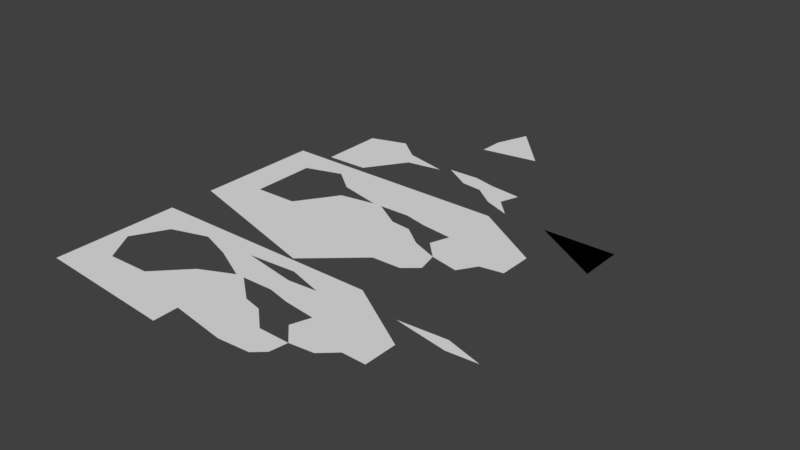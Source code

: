 # Source: practice.blend  (saved by Blender 2.77.0; exported with 4.5.12 LTS)
import bpy
from mathutils import Matrix  # noqa: F401  (used for matrix-valued properties, if any)

bpy.ops.wm.read_factory_settings(use_empty=True)
scene = bpy.context.scene
scene.name = 'Scene'

# ---- collections
col_collection_1 = bpy.data.collections.new('Collection 1'); scene.collection.children.link(col_collection_1)

# ---- world
world_world = bpy.data.worlds.new('World'); scene.world = world_world
world_world.use_nodes = True; world_world.node_tree.nodes.clear()
_N = world_world.node_tree.nodes; _L = world_world.node_tree.links
n0 = _N.new('ShaderNodeOutputWorld'); n0.name = 'World Output'; n0.location = (300, 300)
n1 = _N.new('ShaderNodeBackground'); n1.name = 'Background'; n1.location = (10, 300)
n1.inputs[0].default_value = (0.05088, 0.05088, 0.05088, 1.0)
_L.new(n1.outputs[0], n0.inputs[0])
n0.is_active_output = True
world_world.color = (0.05088, 0.05088, 0.05088)
world_world.use_sun_shadow = False
world_world.sun_shadow_jitter_overblur = 0.0
world_world.cycles.sampling_method = 'MANUAL'

# ---- meshes
me_main_006 = bpy.data.meshes.new('main.006')
me_main_006.from_pydata([(0.01084, -4.467, 0.0), (0.2977, -3.694, 0.0), (-0.07135, -3.934, 0.0), (-0.07532, -3.541, 6.821e-13), (-0.03025, -4.2, 0.0), (0.1543, -4.08, 0.0), (0.08256, -4.274, 0.0), (0.226, -3.887, 0.0), (-0.07333, -3.737, 3.411e-13)], [], [(2, 8, 3, 1, 7, 5, 6, 0, 4)])
_uv = me_main_006.uv_layers.new(name='UVMap')
_uv.uv.foreach_set('vector', [0.2682, 0.9331, 0.3423, 0.8655, 0.4164, 0.7979, 0.6256, 0.9331, 0.6032, 0.9331, 0.5809, 0.9331, 0.5585, 0.9331, 0.5362, 0.9331, 0.4022, 0.9331])
me_main_006.use_remesh_preserve_volume = False
me_main_006.use_remesh_preserve_attributes = False
me_main_006.use_mirror_vertex_groups = False
me_main_006.update()
me_main_005 = bpy.data.meshes.new('main.005')
me_main_005.from_pydata([(-0.07135, -3.934, 0.0), (-0.1973, -2.02, 1.907e-06), (0.1614, -2.177, 1.907e-06), (0.3551, -2.142, 9.537e-07), (0.1184, -1.967, 9.537e-07)], [], [(1, 4, 3, 2)])
_uv = me_main_005.uv_layers.new(name='UVMap')
_uv.uv.foreach_set('vector', [0.3709, 0.141, 0.5216, 0.1062, 0.6333, 0.1863, 0.543, 0.2056])
me_main_005.use_remesh_preserve_volume = False
me_main_005.use_remesh_preserve_attributes = False
me_main_005.use_mirror_vertex_groups = False
me_main_005.update()
me_main_004 = bpy.data.meshes.new('main.004')
me_main_004.from_pydata([(-1.0, -3.75, 0.0), (1.0, -2.985, 0.0), (-1.0, -1.75, 0.0), (0.5036, -3.663, 0.0), (1.0, -2.454, 0.0), (0.5333, -1.75, 0.0), (0.5738, -3.509, 0.0), (0.7492, -3.189, 0.0), (0.5914, -3.23, 0.0), (0.8462, -2.976, 0.0), (-0.7798, -3.238, -9.537e-07), (-0.7827, -2.212, -9.537e-07), (-0.5463, -2.03, 9.537e-07), (-0.3375, -2.21, 0.0), (-0.09946, -2.501, 1.907e-06), (-0.3086, -2.739, 0.0), (-0.5031, -3.224, -9.537e-07), (-0.0445, -2.498, 1.812e-06), (0.1598, -2.489, 1.458e-06), (0.1284, -2.845, -5.684e-14), (0.2495, -2.915, -1.137e-13), (0.3879, -3.22, -2.842e-14), (0.4771, -2.943, 9.537e-07), (0.5203, -2.641, 0.0), (0.3099, -2.578, 9.537e-07), (0.2977, -3.694, 0.0), (-0.07135, -3.934, 0.0), (-0.1973, -2.02, 1.907e-06), (0.1614, -2.177, 1.907e-06), (0.3551, -2.142, 9.537e-07), (0.1184, -1.967, 9.537e-07), (-0.9032, -2.743, -9.537e-07), (-0.07532, -3.541, 6.821e-13)], [], [(0, 2, 11, 31, 10, 16, 15, 14, 17, 19, 20, 21, 8, 6, 3, 25, 32, 26), (4, 18, 17, 14, 13, 27, 28, 29, 5), (8, 22, 23, 24, 18, 4, 1, 9, 7), (5, 29, 30, 27, 13, 12, 11, 2)])
_uv = me_main_004.uv_layers.new(name='UVMap')
_uv.uv.foreach_set('vector', [0.0, 0.916, 0.0, 1.638e-07, 0.1087, 0.2118, 0.0484, 0.4547, 0.1101, 0.6816, 0.2485, 0.6752, 0.3457, 0.4528, 0.4503, 0.3437, 0.4778, 0.3427, 0.5642, 0.5013, 0.6247, 0.5334, 0.6939, 0.6733, 0.7957, 0.6779, 0.7869, 0.8056, 0.7518, 0.8759, 0.6489, 0.8904, 0.4623, 0.8201, 0.4643, 1.0, 1.0, 0.3222, 0.5799, 0.3387, 0.4778, 0.3427, 0.4503, 0.3437, 0.3312, 0.2104, 0.4014, 0.1234, 0.5807, 0.1955, 0.6775, 0.1795, 0.7666, 0.0, 0.7957, 0.6779, 0.7386, 0.5465, 0.7602, 0.4081, 0.655, 0.3791, 0.5799, 0.3387, 1.0, 0.3222, 1.0, 0.5655, 0.9231, 0.5614, 0.8746, 0.6589, 0.7666, 0.0, 0.6775, 0.1795, 0.5592, 0.09942, 0.4014, 0.1234, 0.3312, 0.2104, 0.2269, 0.1281, 0.1087, 0.2118, 0.0, 1.638e-07])
me_main_004.use_remesh_preserve_volume = False
me_main_004.use_remesh_preserve_attributes = False
me_main_004.use_mirror_vertex_groups = False
me_main_004.update()
me_main_003 = bpy.data.meshes.new('main.003')
me_main_003.from_pydata([(0.5914, -0.4802, 0.0), (-0.0445, 0.2518, 1.812e-06), (0.1598, 0.2605, 1.458e-06), (0.1427, -0.02459, -5.684e-14), (0.2782, -0.05973, -1.137e-13), (0.4166, -0.3127, -2.842e-14), (0.4771, -0.1932, 9.537e-07), (0.5203, 0.1089, 0.0), (0.3099, 0.1722, 9.537e-07)], [], [(2, 8, 7, 6, 0, 5, 4, 3, 1)])
_uv = me_main_003.uv_layers.new(name='UVMap')
_uv.uv.foreach_set('vector', [0.5472, 0.3479, 0.6195, 0.3901, 0.7206, 0.4208, 0.7255, 0.5728, 0.9052, 0.7967, 0.7031, 0.6325, 0.6139, 0.5024, 0.5466, 0.4843, 0.4534, 0.3526])
me_main_003.use_remesh_preserve_volume = False
me_main_003.use_remesh_preserve_attributes = False
me_main_003.use_mirror_vertex_groups = False
me_main_003.update()
me_main_002 = bpy.data.meshes.new('main.002')
me_main_002.from_pydata([(-0.7798, -0.4884, -9.537e-07), (-0.7827, 0.5376, -9.537e-07), (-0.5463, 0.7203, 9.537e-07), (-0.3877, 0.4181, 0.0), (-0.09946, 0.2495, 1.907e-06), (-0.3301, 0.1511, 0.0), (-0.5031, -0.4743, -9.537e-07)], [], [(1, 2, 3, 4, 5, 6, 0)])
_uv = me_main_002.uv_layers.new(name='UVMap')
_uv.uv.foreach_set('vector', [0.1029, 0.2165, 0.2136, 0.1314, 0.2898, 0.2735, 0.4282, 0.3539, 0.3188, 0.399, 0.2358, 0.6899, 0.1044, 0.6953])
me_main_002.use_remesh_preserve_volume = False
me_main_002.use_remesh_preserve_attributes = False
me_main_002.use_mirror_vertex_groups = False
me_main_002.update()
me_main_001 = bpy.data.meshes.new('main.001')
me_main_001.from_pydata([(1.35, 1.152, 0.0), (1.35, 0.4489, 0.0), (0.883, 1.152, 0.0), (1.116, 1.152, 0.0), (1.35, 0.8007, 0.0), (1.35, 0.8007, 0.0), (1.35, 1.152, 0.0), (1.116, 1.152, 0.0), (0.883, 1.152, 0.0), (1.35, 0.4489, 0.0)], [], [(1, 4, 0, 3, 2), (9, 8, 7, 6, 5), (2, 3, 7, 8), (4, 1, 9, 5), (1, 2, 8, 9), (0, 4, 5, 6), (3, 0, 6, 7)])
_uv = me_main_001.uv_layers.new(name='UVMap')
_uv.uv.foreach_set('vector', [0.6237, 0.6237, 0.6237, 0.5, 0.6237, 0.3763, 0.5, 0.3763, 0.3763, 0.3763, 0.6237, 0.6237, 0.3763, 0.3763, 0.5, 0.3763, 0.6237, 0.3763, 0.6237, 0.5, 0.3763, 0.3763, 0.5, 0.3763, 0.5, 0.3763, 0.3763, 0.3763, 0.6237, 0.5, 0.6237, 0.6237, 0.6237, 0.6237, 0.6237, 0.5, 0.6237, 0.6237, 0.3763, 0.3763, 0.3763, 0.3763, 0.6237, 0.6237, 0.6237, 0.3763, 0.6237, 0.5, 0.6237, 0.5, 0.6237, 0.3763, 0.5, 0.3763, 0.6237, 0.3763, 0.6237, 0.3763, 0.5, 0.3763])
me_main_001.use_remesh_preserve_volume = False
me_main_001.use_remesh_preserve_attributes = False
me_main_001.use_mirror_vertex_groups = False
me_main_001.update()
me_main = bpy.data.meshes.new('main')
me_main.from_pydata([(-1.0, -1.0, 0.0), (1.0, -0.2348, 0.0), (-1.0, 1.0, 0.0), (0.5323, -1.0, 0.0), (1.0, 0.2964, 0.0), (0.5333, 1.0, 0.0), (0.624, -0.8115, 0.0), (0.7779, -0.5786, 0.0), (0.5914, -0.4802, 0.0), (0.8534, -0.2958, 0.0), (-0.7798, -0.4884, -9.537e-07), (-0.7827, 0.5376, -9.537e-07), (-0.5463, 0.7203, 9.537e-07), (-0.3877, 0.4181, 0.0), (-0.09946, 0.2495, 1.907e-06), (-0.3301, 0.1511, 0.0), (-0.5031, -0.4743, -9.537e-07), (-0.0445, 0.2518, 1.812e-06), (0.1598, 0.2605, 1.458e-06), (0.1427, -0.02459, -5.684e-14), (0.2782, -0.05973, -1.137e-13), (0.4166, -0.3127, -2.842e-14), (0.4771, -0.1932, 9.537e-07), (0.5203, 0.1089, 0.0), (0.3099, 0.1722, 9.537e-07), (0.01084, -1.717, 0.0), (0.3408, -1.014, 0.0)], [], [(0, 2, 11, 10, 16, 15, 14, 17, 19, 20, 21, 8, 6, 3, 26, 25), (4, 18, 17, 14, 13, 12, 11, 2, 5), (8, 22, 23, 24, 18, 4, 1, 9, 7)])
_uv = me_main.uv_layers.new(name='UVMap')
_uv.uv.foreach_set('vector', [0.0, 0.7362, 0.0, 1.316e-07, 0.1087, 0.1702, 0.1101, 0.5479, 0.2485, 0.5427, 0.335, 0.3125, 0.4503, 0.2763, 0.4778, 0.2754, 0.5713, 0.3771, 0.6391, 0.3901, 0.7083, 0.4832, 0.7957, 0.5448, 0.812, 0.6668, 0.7661, 0.7362, 0.6704, 0.7413, 0.5054, 1.0, 1.0, 0.259, 0.5799, 0.2722, 0.4778, 0.2754, 0.4503, 0.2763, 0.3061, 0.2142, 0.2269, 0.103, 0.1087, 0.1702, 0.0, 1.316e-07, 0.7666, 0.0, 0.7957, 0.5448, 0.7386, 0.4392, 0.7602, 0.328, 0.655, 0.3047, 0.5799, 0.2722, 1.0, 0.259, 1.0, 0.4545, 0.9267, 0.477, 0.8889, 0.5811])
me_main.use_remesh_preserve_volume = False
me_main.use_remesh_preserve_attributes = False
me_main.use_mirror_vertex_groups = False
me_main.update()

# ---- objects
ob_topflap = bpy.data.objects.new('topFlap', me_main_006)
ob_scrap3 = bpy.data.objects.new('scrap3', me_main_005)
ob_paper = bpy.data.objects.new('paper', me_main_004)
ob_scrap2 = bpy.data.objects.new('scrap2', me_main_003)
ob_scrap = bpy.data.objects.new('scrap', me_main_002)
ob_cornerflap = bpy.data.objects.new('cornerFlap', me_main_001)
ob_back = bpy.data.objects.new('back', me_main)

# ---- transforms, parenting, visibility, modifiers, constraints
ob_topflap.location = (0.0, -4.896, 0.0)
ob_topflap.scale = (19.5, -8.0, 1.0)
ob_topflap.lineart.crease_threshold = 0.0
ob_scrap3.location = (20.56, 0.0, 0.0)
ob_scrap3.scale = (19.5, 8.0, 1.0)
ob_scrap3.lineart.crease_threshold = 0.0
ob_paper.location = (0.0, 0.0, 0.0)
ob_paper.scale = (19.5, 8.0, 1.0)
ob_paper.lineart.crease_threshold = 0.0
ob_scrap2.location = (0.0, 13.55, 0.0)
ob_scrap2.scale = (19.5, 8.0, 1.0)
ob_scrap2.lineart.crease_threshold = 0.0
ob_scrap.location = (0.0, 12.7, 0.0)
ob_scrap.scale = (19.5, 8.0, 1.0)
ob_scrap.lineart.crease_threshold = 0.0
ob_cornerflap.location = (0.0, 0.0, 0.0)
ob_cornerflap.scale = (19.5, 8.0, 1.0)
ob_cornerflap.lineart.crease_threshold = 0.0
ob_back.location = (0.0, 0.0, 0.0)
ob_back.scale = (19.5, 8.0, 1.0)
ob_back.lineart.crease_threshold = 0.0

# ---- collection membership
col_collection_1.objects.link(ob_topflap)
col_collection_1.objects.link(ob_scrap3)
col_collection_1.objects.link(ob_paper)
col_collection_1.objects.link(ob_scrap2)
col_collection_1.objects.link(ob_scrap)
col_collection_1.objects.link(ob_cornerflap)
col_collection_1.objects.link(ob_back)

# ---- scene / render settings (as saved in the file)
scene.frame_start = 1; scene.frame_end = 250; scene.frame_set(1)
scene.render.engine = 'CYCLES'
scene.render.resolution_percentage = 50
scene.render.dither_intensity = 0.0
scene.cycles.use_denoising = False
scene.cycles.samples = 128
scene.cycles.sampling_pattern = 'TABULATED_SOBOL'
scene.cycles.light_sampling_threshold = 0.0
scene.cycles.use_adaptive_sampling = False
scene.cycles.use_light_tree = False
scene.cycles.blur_glossy = 0.0
scene.cycles.sample_clamp_indirect = 0.0
scene.view_settings.view_transform = 'Standard'
bpy.context.view_layer.update()

# ---- added for rendering (the .blend has no active camera and no usable light): camera, sun
cam_auto = bpy.data.cameras.new('AutoCamera')
cam_auto.lens = 50.0
cam_auto.sensor_width = 36.0
cam_auto.clip_end = 1267.14
ob_auto_camera = bpy.data.objects.new('AutoCamera', cam_auto)
scene.collection.objects.link(ob_auto_camera)
ob_auto_camera.location = (76.1953, -86.9574, 57.7616)
ob_auto_camera.rotation_euler = (1.09748, -7.21219e-08, 0.694738)
scene.camera = ob_auto_camera
light_auto_sun = bpy.data.lights.new('AutoSun', 'SUN')
light_auto_sun.energy = 3.0
light_auto_sun.angle = 0.0523599
ob_auto_sun = bpy.data.objects.new('AutoSun', light_auto_sun)
scene.collection.objects.link(ob_auto_sun)
ob_auto_sun.rotation_euler = (0.872665, 0.174533, 0.523599)
bpy.context.view_layer.update()
